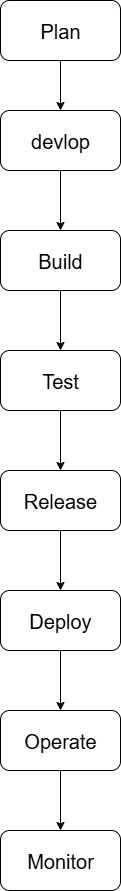

The diagram above was exported from draw.io. Its source (the exported page's mxGraphModel, read from the mxfile embedded in the PNG):
<mxGraphModel dx="1895" dy="1138" grid="1" gridSize="10" guides="1" tooltips="1" connect="1" arrows="1" fold="1" page="1" pageScale="1" pageWidth="850" pageHeight="1100" math="0" shadow="0">
  <root>
    <mxCell id="0" />
    <mxCell id="1" parent="0" />
    <mxCell id="1If6ydsPb-Hmkmq6KeC4-2" value="&lt;font style=&quot;font-size: 20px;&quot;&gt;Plan&lt;/font&gt;" style="rounded=1;whiteSpace=wrap;html=1;" vertex="1" parent="1">
      <mxGeometry x="200" y="50" width="120" height="60" as="geometry" />
    </mxCell>
    <mxCell id="1If6ydsPb-Hmkmq6KeC4-3" value="&lt;font style=&quot;font-size: 20px;&quot;&gt;devlop&lt;/font&gt;" style="rounded=1;whiteSpace=wrap;html=1;" vertex="1" parent="1">
      <mxGeometry x="200" y="160" width="120" height="60" as="geometry" />
    </mxCell>
    <mxCell id="1If6ydsPb-Hmkmq6KeC4-4" value="&lt;font style=&quot;font-size: 20px;&quot;&gt;Build&lt;/font&gt;" style="rounded=1;whiteSpace=wrap;html=1;" vertex="1" parent="1">
      <mxGeometry x="200" y="280" width="120" height="60" as="geometry" />
    </mxCell>
    <mxCell id="1If6ydsPb-Hmkmq6KeC4-5" value="&lt;font style=&quot;font-size: 20px;&quot;&gt;Test&lt;/font&gt;" style="rounded=1;whiteSpace=wrap;html=1;" vertex="1" parent="1">
      <mxGeometry x="200" y="400" width="120" height="60" as="geometry" />
    </mxCell>
    <mxCell id="1If6ydsPb-Hmkmq6KeC4-6" value="&lt;font style=&quot;font-size: 20px;&quot;&gt;Release&lt;/font&gt;" style="rounded=1;whiteSpace=wrap;html=1;" vertex="1" parent="1">
      <mxGeometry x="200" y="520" width="120" height="60" as="geometry" />
    </mxCell>
    <mxCell id="1If6ydsPb-Hmkmq6KeC4-7" value="&lt;font style=&quot;font-size: 20px;&quot;&gt;Deploy&lt;/font&gt;" style="rounded=1;whiteSpace=wrap;html=1;" vertex="1" parent="1">
      <mxGeometry x="200" y="640" width="120" height="60" as="geometry" />
    </mxCell>
    <mxCell id="1If6ydsPb-Hmkmq6KeC4-8" value="&lt;font style=&quot;font-size: 20px;&quot;&gt;Operate&lt;/font&gt;" style="rounded=1;whiteSpace=wrap;html=1;" vertex="1" parent="1">
      <mxGeometry x="200" y="760" width="120" height="60" as="geometry" />
    </mxCell>
    <mxCell id="1If6ydsPb-Hmkmq6KeC4-9" value="&lt;font style=&quot;font-size: 20px;&quot;&gt;Monitor&lt;/font&gt;" style="rounded=1;whiteSpace=wrap;html=1;" vertex="1" parent="1">
      <mxGeometry x="200" y="880" width="120" height="60" as="geometry" />
    </mxCell>
    <mxCell id="1If6ydsPb-Hmkmq6KeC4-10" value="" style="endArrow=classic;html=1;rounded=0;exitX=0.5;exitY=1;exitDx=0;exitDy=0;entryX=0.5;entryY=0;entryDx=0;entryDy=0;" edge="1" parent="1" source="1If6ydsPb-Hmkmq6KeC4-5" target="1If6ydsPb-Hmkmq6KeC4-6">
      <mxGeometry width="50" height="50" relative="1" as="geometry">
        <mxPoint x="260" y="550" as="sourcePoint" />
        <mxPoint x="310" y="500" as="targetPoint" />
      </mxGeometry>
    </mxCell>
    <mxCell id="1If6ydsPb-Hmkmq6KeC4-11" value="" style="endArrow=classic;html=1;rounded=0;exitX=0.5;exitY=1;exitDx=0;exitDy=0;entryX=0.5;entryY=0;entryDx=0;entryDy=0;" edge="1" parent="1" source="1If6ydsPb-Hmkmq6KeC4-4" target="1If6ydsPb-Hmkmq6KeC4-5">
      <mxGeometry width="50" height="50" relative="1" as="geometry">
        <mxPoint x="260" y="550" as="sourcePoint" />
        <mxPoint x="310" y="500" as="targetPoint" />
      </mxGeometry>
    </mxCell>
    <mxCell id="1If6ydsPb-Hmkmq6KeC4-12" value="" style="endArrow=classic;html=1;rounded=0;exitX=0.5;exitY=1;exitDx=0;exitDy=0;entryX=0.5;entryY=0;entryDx=0;entryDy=0;" edge="1" parent="1" source="1If6ydsPb-Hmkmq6KeC4-3" target="1If6ydsPb-Hmkmq6KeC4-4">
      <mxGeometry width="50" height="50" relative="1" as="geometry">
        <mxPoint x="260" y="550" as="sourcePoint" />
        <mxPoint x="310" y="500" as="targetPoint" />
      </mxGeometry>
    </mxCell>
    <mxCell id="1If6ydsPb-Hmkmq6KeC4-13" value="" style="endArrow=classic;html=1;rounded=0;fontStyle=1;exitX=0.5;exitY=1;exitDx=0;exitDy=0;entryX=0.5;entryY=0;entryDx=0;entryDy=0;" edge="1" parent="1" source="1If6ydsPb-Hmkmq6KeC4-2" target="1If6ydsPb-Hmkmq6KeC4-3">
      <mxGeometry width="50" height="50" relative="1" as="geometry">
        <mxPoint x="375" y="170" as="sourcePoint" />
        <mxPoint x="425" y="120" as="targetPoint" />
      </mxGeometry>
    </mxCell>
    <mxCell id="1If6ydsPb-Hmkmq6KeC4-16" value="" style="endArrow=classic;html=1;rounded=0;exitX=0.5;exitY=1;exitDx=0;exitDy=0;entryX=0.5;entryY=0;entryDx=0;entryDy=0;" edge="1" parent="1" source="1If6ydsPb-Hmkmq6KeC4-8" target="1If6ydsPb-Hmkmq6KeC4-9">
      <mxGeometry width="50" height="50" relative="1" as="geometry">
        <mxPoint x="360" y="860" as="sourcePoint" />
        <mxPoint x="490" y="760" as="targetPoint" />
      </mxGeometry>
    </mxCell>
    <mxCell id="1If6ydsPb-Hmkmq6KeC4-17" value="" style="endArrow=classic;html=1;rounded=0;exitX=0.5;exitY=1;exitDx=0;exitDy=0;entryX=0.5;entryY=0;entryDx=0;entryDy=0;" edge="1" parent="1" source="1If6ydsPb-Hmkmq6KeC4-7" target="1If6ydsPb-Hmkmq6KeC4-8">
      <mxGeometry width="50" height="50" relative="1" as="geometry">
        <mxPoint x="110" y="740" as="sourcePoint" />
        <mxPoint x="160" y="690" as="targetPoint" />
      </mxGeometry>
    </mxCell>
    <mxCell id="1If6ydsPb-Hmkmq6KeC4-18" value="" style="endArrow=classic;html=1;rounded=0;exitX=0.5;exitY=1;exitDx=0;exitDy=0;entryX=0.5;entryY=0;entryDx=0;entryDy=0;" edge="1" parent="1" source="1If6ydsPb-Hmkmq6KeC4-6" target="1If6ydsPb-Hmkmq6KeC4-7">
      <mxGeometry width="50" height="50" relative="1" as="geometry">
        <mxPoint x="120" y="1050" as="sourcePoint" />
        <mxPoint x="170" y="1000" as="targetPoint" />
      </mxGeometry>
    </mxCell>
  </root>
</mxGraphModel>